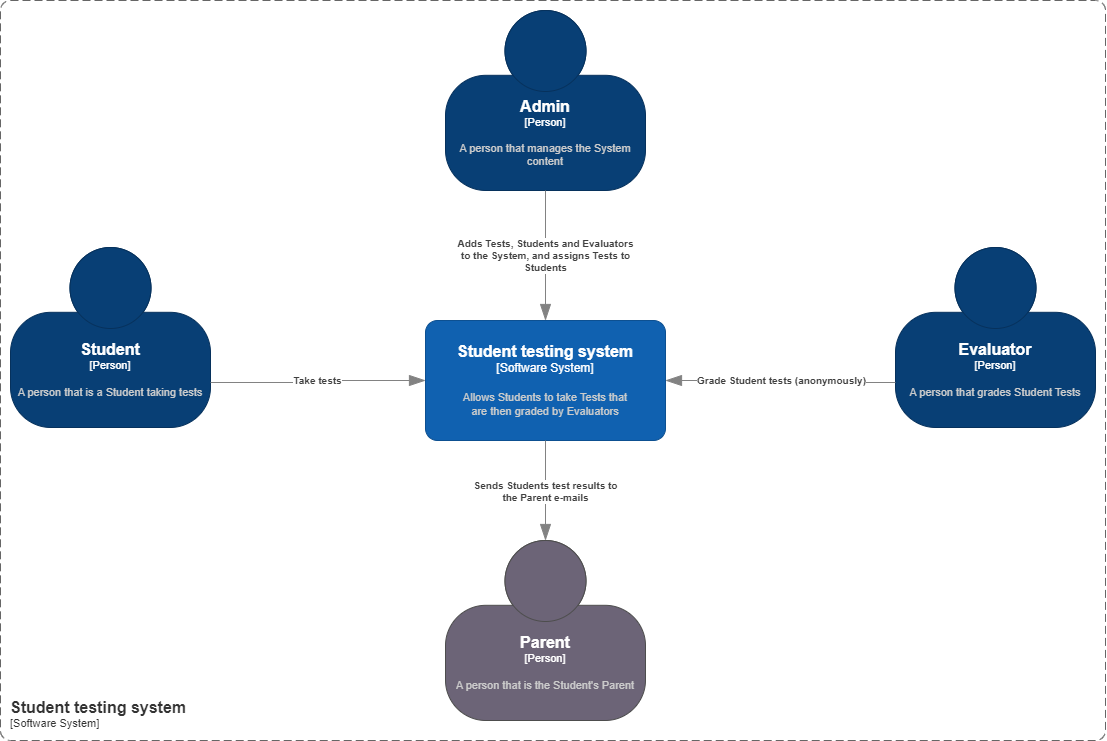

The diagram above was exported from draw.io. Its source (the exported page's mxGraphModel, read from the mxfile embedded in the PNG):
<mxGraphModel dx="2256" dy="742" grid="1" gridSize="10" guides="1" tooltips="1" connect="1" arrows="1" fold="1" page="1" pageScale="1" pageWidth="850" pageHeight="1100" math="0" shadow="0">
  <root>
    <mxCell id="0" />
    <mxCell id="1" parent="0" />
    <object placeholders="1" c4Name="Admin" c4Type="Person" c4Description="A person that manages the System content" label="&lt;font style=&quot;font-size: 16px&quot;&gt;&lt;b&gt;%c4Name%&lt;/b&gt;&lt;/font&gt;&lt;div&gt;[%c4Type%]&lt;/div&gt;&lt;br&gt;&lt;div&gt;&lt;font style=&quot;font-size: 11px&quot;&gt;&lt;font color=&quot;#cccccc&quot;&gt;%c4Description%&lt;/font&gt;&lt;/div&gt;" id="9JeNQ4oMc3ilkuqdLWkS-1">
      <mxCell style="html=1;fontSize=11;dashed=0;whiteSpace=wrap;fillColor=#083F75;strokeColor=#06315C;fontColor=#ffffff;shape=mxgraph.c4.person2;align=center;metaEdit=1;points=[[0.5,0,0],[1,0.5,0],[1,0.75,0],[0.75,1,0],[0.5,1,0],[0.25,1,0],[0,0.75,0],[0,0.5,0]];resizable=0;" parent="1" vertex="1">
        <mxGeometry x="-100" y="40" width="200" height="180" as="geometry" />
      </mxCell>
    </object>
    <object placeholders="1" c4Name="Student" c4Type="Person" c4Description="A person that is a Student taking tests" label="&lt;font style=&quot;font-size: 16px&quot;&gt;&lt;b&gt;%c4Name%&lt;/b&gt;&lt;/font&gt;&lt;div&gt;[%c4Type%]&lt;/div&gt;&lt;br&gt;&lt;div&gt;&lt;font style=&quot;font-size: 11px&quot;&gt;&lt;font color=&quot;#cccccc&quot;&gt;%c4Description%&lt;/font&gt;&lt;/div&gt;" id="9JeNQ4oMc3ilkuqdLWkS-2">
      <mxCell style="html=1;fontSize=11;dashed=0;whiteSpace=wrap;fillColor=#083F75;strokeColor=#06315C;fontColor=#ffffff;shape=mxgraph.c4.person2;align=center;metaEdit=1;points=[[0.5,0,0],[1,0.5,0],[1,0.75,0],[0.75,1,0],[0.5,1,0],[0.25,1,0],[0,0.75,0],[0,0.5,0]];resizable=0;" parent="1" vertex="1">
        <mxGeometry x="-535" y="277" width="200" height="180" as="geometry" />
      </mxCell>
    </object>
    <object placeholders="1" c4Name="Evaluator" c4Type="Person" c4Description="A person that grades Student Tests" label="&lt;font style=&quot;font-size: 16px&quot;&gt;&lt;b&gt;%c4Name%&lt;/b&gt;&lt;/font&gt;&lt;div&gt;[%c4Type%]&lt;/div&gt;&lt;br&gt;&lt;div&gt;&lt;font style=&quot;font-size: 11px&quot;&gt;&lt;font color=&quot;#cccccc&quot;&gt;%c4Description%&lt;/font&gt;&lt;/div&gt;" id="9JeNQ4oMc3ilkuqdLWkS-3">
      <mxCell style="html=1;fontSize=11;dashed=0;whiteSpace=wrap;fillColor=#083F75;strokeColor=#06315C;fontColor=#ffffff;shape=mxgraph.c4.person2;align=center;metaEdit=1;points=[[0.5,0,0],[1,0.5,0],[1,0.75,0],[0.75,1,0],[0.5,1,0],[0.25,1,0],[0,0.75,0],[0,0.5,0]];resizable=0;" parent="1" vertex="1">
        <mxGeometry x="350" y="277" width="200" height="180" as="geometry" />
      </mxCell>
    </object>
    <object placeholders="1" c4Name="Parent" c4Type="Person" c4Description="A person that is the Student's Parent" label="&lt;font style=&quot;font-size: 16px&quot;&gt;&lt;b&gt;%c4Name%&lt;/b&gt;&lt;/font&gt;&lt;div&gt;[%c4Type%]&lt;/div&gt;&lt;br&gt;&lt;div&gt;&lt;font style=&quot;font-size: 11px&quot;&gt;&lt;font color=&quot;#cccccc&quot;&gt;%c4Description%&lt;/font&gt;&lt;/div&gt;" id="9JeNQ4oMc3ilkuqdLWkS-4">
      <mxCell style="html=1;fontSize=11;dashed=0;whiteSpace=wrap;fillColor=#6C6477;strokeColor=#4D4D4D;fontColor=#ffffff;shape=mxgraph.c4.person2;align=center;metaEdit=1;points=[[0.5,0,0],[1,0.5,0],[1,0.75,0],[0.75,1,0],[0.5,1,0],[0.25,1,0],[0,0.75,0],[0,0.5,0]];resizable=0;" parent="1" vertex="1">
        <mxGeometry x="-100" y="570" width="200" height="180" as="geometry" />
      </mxCell>
    </object>
    <object placeholders="1" c4Name="Student testing system" c4Type="Software System" c4Description="Allows Students to take Tests that &#10;are then graded by Evaluators" label="&lt;font style=&quot;font-size: 16px&quot;&gt;&lt;b&gt;%c4Name%&lt;/b&gt;&lt;/font&gt;&lt;div&gt;[%c4Type%]&lt;/div&gt;&lt;br&gt;&lt;div&gt;&lt;font style=&quot;font-size: 11px&quot;&gt;&lt;font color=&quot;#cccccc&quot;&gt;%c4Description%&lt;/font&gt;&lt;/div&gt;" id="9JeNQ4oMc3ilkuqdLWkS-5">
      <mxCell style="rounded=1;whiteSpace=wrap;html=1;labelBackgroundColor=none;fillColor=#1061B0;fontColor=#ffffff;align=center;arcSize=10;strokeColor=#0D5091;metaEdit=1;resizable=0;points=[[0.25,0,0],[0.5,0,0],[0.75,0,0],[1,0.25,0],[1,0.5,0],[1,0.75,0],[0.75,1,0],[0.5,1,0],[0.25,1,0],[0,0.75,0],[0,0.5,0],[0,0.25,0]];" parent="1" vertex="1">
        <mxGeometry x="-120" y="350" width="240" height="120" as="geometry" />
      </mxCell>
    </object>
    <object placeholders="1" c4Type="Relationship" c4Description="Adds Tests, Students and Evaluators &#10;to the System, and assigns Tests to &#10;Students" label="&lt;div style=&quot;text-align: left&quot;&gt;&lt;div style=&quot;text-align: center&quot;&gt;&lt;b&gt;%c4Description%&lt;/b&gt;&lt;/div&gt;" id="9JeNQ4oMc3ilkuqdLWkS-6">
      <mxCell style="endArrow=blockThin;html=1;fontSize=10;fontColor=#404040;strokeWidth=1;endFill=1;strokeColor=#828282;elbow=vertical;metaEdit=1;endSize=14;startSize=14;jumpStyle=arc;jumpSize=16;rounded=0;edgeStyle=orthogonalEdgeStyle;exitX=0.5;exitY=1;exitDx=0;exitDy=0;exitPerimeter=0;entryX=0.5;entryY=0;entryDx=0;entryDy=0;entryPerimeter=0;" parent="1" source="9JeNQ4oMc3ilkuqdLWkS-1" target="9JeNQ4oMc3ilkuqdLWkS-5" edge="1">
        <mxGeometry width="240" relative="1" as="geometry">
          <mxPoint x="70" y="240" as="sourcePoint" />
          <mxPoint x="310" y="240" as="targetPoint" />
          <mxPoint as="offset" />
        </mxGeometry>
      </mxCell>
    </object>
    <object placeholders="1" c4Type="Relationship" c4Description="Take tests" label="&lt;div style=&quot;text-align: left&quot;&gt;&lt;div style=&quot;text-align: center&quot;&gt;&lt;b&gt;%c4Description%&lt;/b&gt;&lt;/div&gt;" id="9JeNQ4oMc3ilkuqdLWkS-7">
      <mxCell style="endArrow=blockThin;html=1;fontSize=10;fontColor=#404040;strokeWidth=1;endFill=1;strokeColor=#828282;elbow=vertical;metaEdit=1;endSize=14;startSize=14;jumpStyle=arc;jumpSize=16;rounded=0;edgeStyle=orthogonalEdgeStyle;exitX=1;exitY=0.75;exitDx=0;exitDy=0;exitPerimeter=0;entryX=0;entryY=0.5;entryDx=0;entryDy=0;entryPerimeter=0;" parent="1" source="9JeNQ4oMc3ilkuqdLWkS-2" target="9JeNQ4oMc3ilkuqdLWkS-5" edge="1">
        <mxGeometry x="0.0046" width="240" relative="1" as="geometry">
          <mxPoint x="-260" y="470" as="sourcePoint" />
          <mxPoint x="-20" y="470" as="targetPoint" />
          <mxPoint as="offset" />
        </mxGeometry>
      </mxCell>
    </object>
    <object placeholders="1" c4Type="Relationship" c4Description="Grade Student tests (anonymously)" label="&lt;div style=&quot;text-align: left&quot;&gt;&lt;div style=&quot;text-align: center&quot;&gt;&lt;b&gt;%c4Description%&lt;/b&gt;&lt;/div&gt;" id="9JeNQ4oMc3ilkuqdLWkS-8">
      <mxCell style="endArrow=blockThin;html=1;fontSize=10;fontColor=#404040;strokeWidth=1;endFill=1;strokeColor=#828282;elbow=vertical;metaEdit=1;endSize=14;startSize=14;jumpStyle=arc;jumpSize=16;rounded=0;edgeStyle=orthogonalEdgeStyle;exitX=0;exitY=0.75;exitDx=0;exitDy=0;exitPerimeter=0;entryX=1;entryY=0.5;entryDx=0;entryDy=0;entryPerimeter=0;" parent="1" source="9JeNQ4oMc3ilkuqdLWkS-3" target="9JeNQ4oMc3ilkuqdLWkS-5" edge="1">
        <mxGeometry width="240" relative="1" as="geometry">
          <mxPoint x="-120" y="550" as="sourcePoint" />
          <mxPoint x="120" y="550" as="targetPoint" />
        </mxGeometry>
      </mxCell>
    </object>
    <object placeholders="1" c4Type="Relationship" c4Description="Sends Students test results to &#10;the Parent e-mails" label="&lt;div style=&quot;text-align: left&quot;&gt;&lt;div style=&quot;text-align: center&quot;&gt;&lt;b&gt;%c4Description%&lt;/b&gt;&lt;/div&gt;" id="9JeNQ4oMc3ilkuqdLWkS-10">
      <mxCell style="endArrow=blockThin;html=1;fontSize=10;fontColor=#404040;strokeWidth=1;endFill=1;strokeColor=#828282;elbow=vertical;metaEdit=1;endSize=14;startSize=14;jumpStyle=arc;jumpSize=16;rounded=0;edgeStyle=orthogonalEdgeStyle;exitX=0.5;exitY=1;exitDx=0;exitDy=0;exitPerimeter=0;entryX=0.5;entryY=0;entryDx=0;entryDy=0;entryPerimeter=0;" parent="1" source="9JeNQ4oMc3ilkuqdLWkS-5" target="9JeNQ4oMc3ilkuqdLWkS-4" edge="1">
        <mxGeometry width="240" relative="1" as="geometry">
          <mxPoint x="-60" y="590" as="sourcePoint" />
          <mxPoint x="180" y="590" as="targetPoint" />
          <mxPoint as="offset" />
        </mxGeometry>
      </mxCell>
    </object>
    <object placeholders="1" c4Name="Student testing system" c4Type="SystemScopeBoundary" c4Application="Software System" label="&lt;font style=&quot;font-size: 16px&quot;&gt;&lt;b&gt;&lt;div style=&quot;text-align: left&quot;&gt;%c4Name%&lt;/div&gt;&lt;/b&gt;&lt;/font&gt;&lt;div style=&quot;text-align: left&quot;&gt;[%c4Application%]&lt;/div&gt;" id="kXeeEcGCAqqaU8al694V-1">
      <mxCell style="rounded=1;fontSize=11;whiteSpace=wrap;html=1;dashed=1;arcSize=20;fillColor=none;strokeColor=#666666;fontColor=#333333;labelBackgroundColor=none;align=left;verticalAlign=bottom;labelBorderColor=none;spacingTop=0;spacing=10;dashPattern=8 4;metaEdit=1;rotatable=0;perimeter=rectanglePerimeter;noLabel=0;labelPadding=0;allowArrows=0;connectable=0;expand=0;recursiveResize=0;editable=1;pointerEvents=0;absoluteArcSize=1;points=[[0.25,0,0],[0.5,0,0],[0.75,0,0],[1,0.25,0],[1,0.5,0],[1,0.75,0],[0.75,1,0],[0.5,1,0],[0.25,1,0],[0,0.75,0],[0,0.5,0],[0,0.25,0]];" vertex="1" parent="1">
        <mxGeometry x="-545" y="30" width="1105" height="740" as="geometry" />
      </mxCell>
    </object>
  </root>
</mxGraphModel>